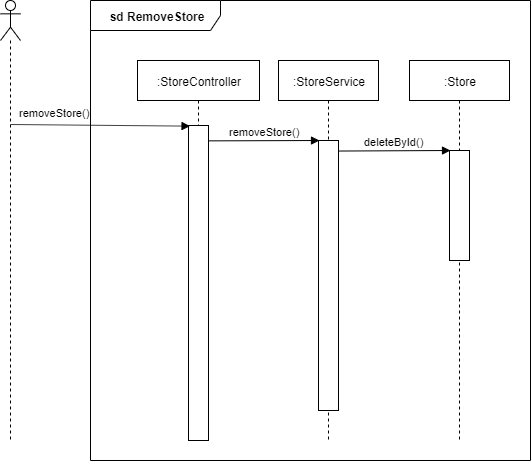

The diagram above was exported from draw.io. Its source (the exported page's mxGraphModel, read from the mxfile embedded in the PNG):
<mxGraphModel dx="1422" dy="804" grid="1" gridSize="10" guides="1" tooltips="1" connect="1" arrows="1" fold="1" page="1" pageScale="1" pageWidth="827" pageHeight="1169" math="0" shadow="0">
  <root>
    <mxCell id="AkEwPW834LSkq8u99Drq-0" />
    <mxCell id="AkEwPW834LSkq8u99Drq-1" parent="AkEwPW834LSkq8u99Drq-0" />
    <mxCell id="AkEwPW834LSkq8u99Drq-2" value="&lt;b&gt;sd RemoveStore&lt;/b&gt;" style="shape=umlFrame;whiteSpace=wrap;html=1;width=130;height=30;" vertex="1" parent="AkEwPW834LSkq8u99Drq-1">
      <mxGeometry x="120" y="30" width="440" height="460" as="geometry" />
    </mxCell>
    <mxCell id="AkEwPW834LSkq8u99Drq-3" value=":StoreController" style="shape=umlLifeline;perimeter=lifelinePerimeter;whiteSpace=wrap;html=1;container=1;collapsible=0;recursiveResize=0;outlineConnect=0;" vertex="1" parent="AkEwPW834LSkq8u99Drq-1">
      <mxGeometry x="167" y="90" width="122" height="380" as="geometry" />
    </mxCell>
    <mxCell id="AkEwPW834LSkq8u99Drq-4" value=":Store" style="shape=umlLifeline;perimeter=lifelinePerimeter;whiteSpace=wrap;html=1;container=1;collapsible=0;recursiveResize=0;outlineConnect=0;" vertex="1" parent="AkEwPW834LSkq8u99Drq-1">
      <mxGeometry x="439" y="90" width="100" height="380" as="geometry" />
    </mxCell>
    <mxCell id="AkEwPW834LSkq8u99Drq-5" value="" style="html=1;points=[];perimeter=orthogonalPerimeter;" vertex="1" parent="AkEwPW834LSkq8u99Drq-1">
      <mxGeometry x="218" y="155" width="20" height="315" as="geometry" />
    </mxCell>
    <mxCell id="AkEwPW834LSkq8u99Drq-6" value="" style="shape=umlLifeline;participant=umlActor;perimeter=lifelinePerimeter;whiteSpace=wrap;html=1;container=1;collapsible=0;recursiveResize=0;verticalAlign=top;spacingTop=36;labelBackgroundColor=#ffffff;outlineConnect=0;" vertex="1" parent="AkEwPW834LSkq8u99Drq-1">
      <mxGeometry x="30" y="30" width="20" height="440" as="geometry" />
    </mxCell>
    <mxCell id="AkEwPW834LSkq8u99Drq-7" value="removeStore()" style="html=1;verticalAlign=bottom;endArrow=block;entryX=0.078;entryY=0.002;entryDx=0;entryDy=0;entryPerimeter=0;" edge="1" parent="AkEwPW834LSkq8u99Drq-6" target="AkEwPW834LSkq8u99Drq-5">
      <mxGeometry x="-0.5059" y="3" width="80" relative="1" as="geometry">
        <mxPoint x="10.100000000000023" y="124" as="sourcePoint" />
        <mxPoint x="170.18000000000006" y="121.4799999999999" as="targetPoint" />
        <mxPoint as="offset" />
      </mxGeometry>
    </mxCell>
    <mxCell id="AkEwPW834LSkq8u99Drq-8" value="deleteById()" style="html=1;verticalAlign=bottom;endArrow=block;exitX=0.978;exitY=0.002;exitDx=0;exitDy=0;exitPerimeter=0;entryX=0.05;entryY=0;entryDx=0;entryDy=0;entryPerimeter=0;" edge="1" parent="AkEwPW834LSkq8u99Drq-1">
      <mxGeometry width="80" relative="1" as="geometry">
        <mxPoint x="367.55999999999995" y="180.53999999999996" as="sourcePoint" />
        <mxPoint x="480" y="180" as="targetPoint" />
      </mxGeometry>
    </mxCell>
    <mxCell id="AkEwPW834LSkq8u99Drq-9" value="" style="html=1;points=[];perimeter=orthogonalPerimeter;" vertex="1" parent="AkEwPW834LSkq8u99Drq-1">
      <mxGeometry x="479" y="180" width="20" height="110" as="geometry" />
    </mxCell>
    <mxCell id="AkEwPW834LSkq8u99Drq-10" value=":StoreService" style="shape=umlLifeline;perimeter=lifelinePerimeter;whiteSpace=wrap;html=1;container=1;collapsible=0;recursiveResize=0;outlineConnect=0;" vertex="1" parent="AkEwPW834LSkq8u99Drq-1">
      <mxGeometry x="308" y="90" width="100" height="380" as="geometry" />
    </mxCell>
    <mxCell id="AkEwPW834LSkq8u99Drq-11" value="removeStore()" style="html=1;verticalAlign=bottom;endArrow=block;exitX=0.995;exitY=0.001;exitDx=0;exitDy=0;exitPerimeter=0;entryX=0.05;entryY=0;entryDx=0;entryDy=0;entryPerimeter=0;" edge="1" parent="AkEwPW834LSkq8u99Drq-1">
      <mxGeometry width="80" relative="1" as="geometry">
        <mxPoint x="237.9000000000001" y="170.37" as="sourcePoint" />
        <mxPoint x="349" y="170" as="targetPoint" />
      </mxGeometry>
    </mxCell>
    <mxCell id="AkEwPW834LSkq8u99Drq-12" value="" style="html=1;points=[];perimeter=orthogonalPerimeter;" vertex="1" parent="AkEwPW834LSkq8u99Drq-1">
      <mxGeometry x="348" y="170" width="20" height="270" as="geometry" />
    </mxCell>
  </root>
</mxGraphModel>